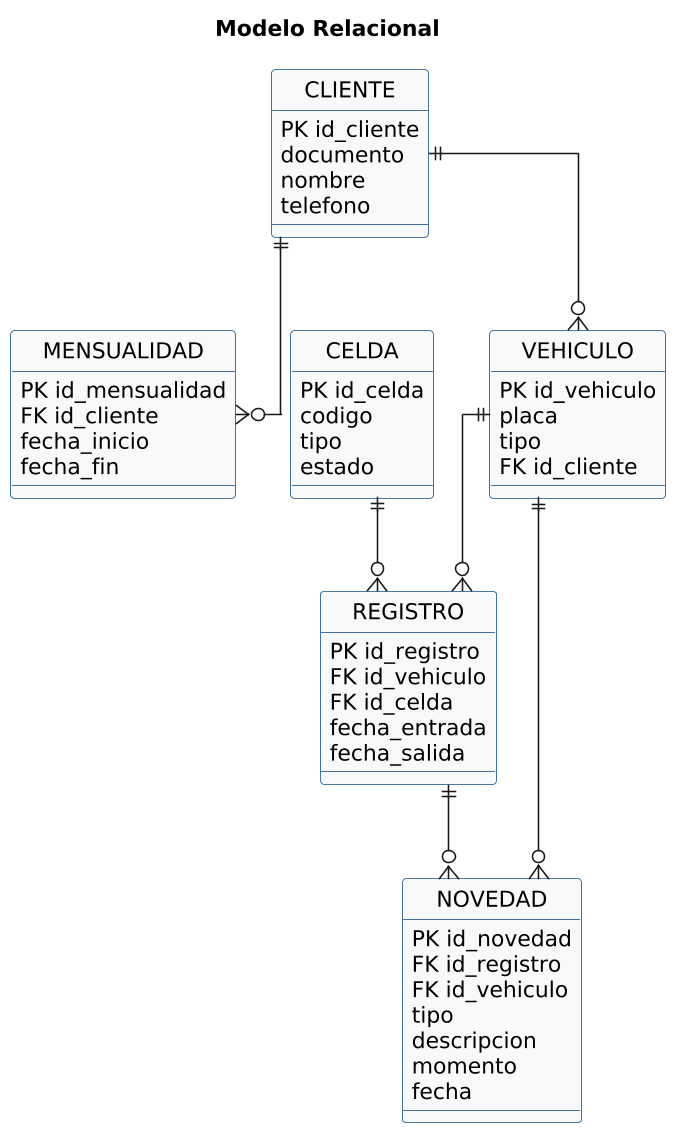

The diagram above was rendered by PlantUML. Its source (embedded in the PNG):
@startuml relacional
skinparamlocked dpi 150
skinparam shadowing false
skinparam defaultFontName Arial
skinparam linetype ortho
skinparam classBackgroundColor #F7F9FB
skinparam classBorderColor #0f4c81
skinparam entityBackgroundColor #F7F9FB
skinparam entityBorderColor #0f4c81
hide circle
title Modelo Relacional

entity CLIENTE {
  PK id_cliente
  documento
  nombre
  telefono
}
entity MENSUALIDAD {
  PK id_mensualidad
  FK id_cliente
  fecha_inicio
  fecha_fin
}
entity VEHICULO {
  PK id_vehiculo
  placa
  tipo
  FK id_cliente
}
entity CELDA {
  PK id_celda
  codigo
  tipo
  estado
}
entity REGISTRO {
  PK id_registro
  FK id_vehiculo
  FK id_celda
  fecha_entrada
  fecha_salida
}
entity NOVEDAD {
  PK id_novedad
  FK id_registro
  FK id_vehiculo
  tipo
  descripcion
  momento
  fecha
}
CLIENTE ||--o{ VEHICULO
CLIENTE ||--o{ MENSUALIDAD
VEHICULO ||--o{ REGISTRO
CELDA ||--o{ REGISTRO
REGISTRO ||--o{ NOVEDAD
VEHICULO ||--o{ NOVEDAD
@enduml